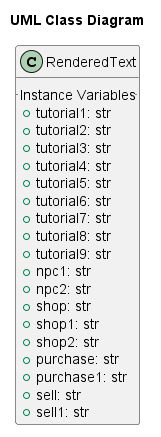

The diagram above was rendered by PlantUML. Its source (embedded in the PNG):
@startuml renderedtext
scale 1
title  "UML Class Diagram"
class RenderedText {
	.. Instance Variables ..
	+ tutorial1: str
	+ tutorial2: str
    + tutorial3: str
    + tutorial4: str
    + tutorial5: str
    + tutorial6: str
    + tutorial7: str
    + tutorial8: str
    + tutorial9: str
    + npc1: str
    + npc2: str
    + shop: str
    + shop1: str
    + shop2: str
    + purchase: str
    + purchase1: str
    + sell: str
    + sell1: str
}
@enduml